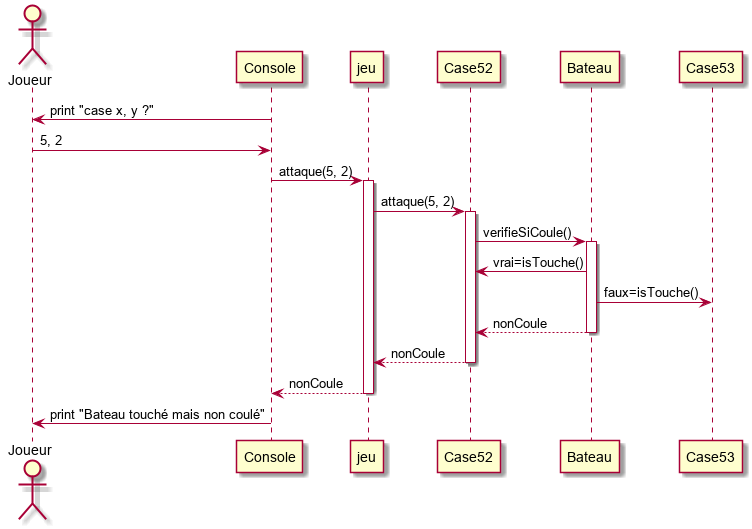

The diagram above was rendered by PlantUML. Its source (embedded in the PNG):
@startuml
actor Joueur
Console -> Joueur : print "case x, y ?"
Joueur -> Console: 5, 2
Console -> jeu : attaque(5, 2)
activate jeu
jeu -> Case52 : attaque(5, 2)
activate Case52
Case52 -> Bateau : verifieSiCoule()
activate Bateau
Bateau -> Case52 : vrai=isTouche()
Bateau -> Case53 : faux=isTouche()
return nonCoule
return nonCoule
return nonCoule
Console -> Joueur : print "Bateau touché mais non coulé"
@enduml